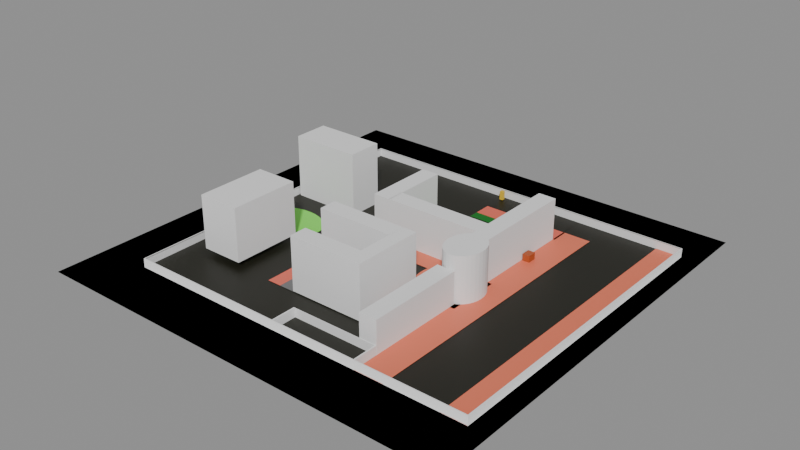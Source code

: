 # Source: YuhanMap.blend  (saved by Blender 4.1.24; exported with 4.5.12 LTS)
import bpy
from mathutils import Matrix  # noqa: F401  (used for matrix-valued properties, if any)

bpy.ops.wm.read_factory_settings(use_empty=True)
scene = bpy.context.scene
scene.name = 'Scene'

# ---- collections
col_map = bpy.data.collections.new('Map'); scene.collection.children.link(col_map)
col_road = bpy.data.collections.new('Road'); col_map.children.link(col_road)
col_road1_2_3 = bpy.data.collections.new('Road1,2,3'); col_road.children.link(col_road1_2_3)
col_building = bpy.data.collections.new('Building'); col_map.children.link(col_building)
col_wall = bpy.data.collections.new('Wall'); col_map.children.link(col_wall)

# ---- materials (node trees are filled in below, after node groups)
mat_material_012 = bpy.data.materials.new('Material.012')
mat_material_012.use_transparent_shadow = False
mat_material_013 = bpy.data.materials.new('Material.013')
mat_material_013.use_transparent_shadow = False
mat_material_001 = bpy.data.materials.new('Material.001')
mat_material_001.use_transparent_shadow = False
mat_road = bpy.data.materials.new('Road')
mat_road.use_transparent_shadow = False
mat_material_008 = bpy.data.materials.new('Material.008')
mat_material_008.use_transparent_shadow = False
mat_material_010 = bpy.data.materials.new('Material.010')
mat_material_010.use_transparent_shadow = False
mat_material_011 = bpy.data.materials.new('Material.011')
mat_material_011.use_transparent_shadow = False
mat_material_002 = bpy.data.materials.new('Material.002')
mat_material_002.use_transparent_shadow = False
mat_material_003 = bpy.data.materials.new('Material.003')
mat_material_003.use_transparent_shadow = False

# ---- material node trees
mat_material_012.use_nodes = True; mat_material_012.node_tree.nodes.clear()
_N = mat_material_012.node_tree.nodes; _L = mat_material_012.node_tree.links
n0 = _N.new('ShaderNodeBsdfPrincipled'); n0.name = 'Principled BSDF'; n0.location = (10, 300)
n0.inputs[0].default_value = (0.8002, 0.1497, 0.09703, 1.0)
n1 = _N.new('ShaderNodeOutputMaterial'); n1.name = 'Material Output'; n1.location = (300, 300)
_L.new(n0.outputs[0], n1.inputs[0])
n1.is_active_output = True
mat_material_013.use_nodes = True; mat_material_013.node_tree.nodes.clear()
_N = mat_material_013.node_tree.nodes; _L = mat_material_013.node_tree.links
n0 = _N.new('ShaderNodeBsdfPrincipled'); n0.name = 'Principled BSDF'; n0.location = (10, 300)
n0.inputs[0].default_value = (0.1697, 0.1697, 0.1697, 1.0)
n1 = _N.new('ShaderNodeOutputMaterial'); n1.name = 'Material Output'; n1.location = (300, 300)
_L.new(n0.outputs[0], n1.inputs[0])
n1.is_active_output = True
mat_material_001.use_nodes = True; mat_material_001.node_tree.nodes.clear()
_N = mat_material_001.node_tree.nodes; _L = mat_material_001.node_tree.links
n0 = _N.new('ShaderNodeBsdfPrincipled'); n0.name = 'Principled BSDF'; n0.location = (10, 300)
n0.inputs[0].default_value = (0.7991, 0.1845, 0.0999, 1.0)
n1 = _N.new('ShaderNodeOutputMaterial'); n1.name = 'Material Output'; n1.location = (300, 300)
_L.new(n0.outputs[0], n1.inputs[0])
n1.is_active_output = True
mat_road.use_nodes = True; mat_road.node_tree.nodes.clear()
_N = mat_road.node_tree.nodes; _L = mat_road.node_tree.links
n0 = _N.new('ShaderNodeBsdfPrincipled'); n0.name = 'Principled BSDF'; n0.location = (10, 300)
n0.inputs[0].default_value = (0.01227, 0.01211, 0.005967, 1.0)
n1 = _N.new('ShaderNodeOutputMaterial'); n1.name = 'Material Output'; n1.location = (300, 300)
_L.new(n0.outputs[0], n1.inputs[0])
n1.is_active_output = True
mat_material_008.use_nodes = True; mat_material_008.node_tree.nodes.clear()
_N = mat_material_008.node_tree.nodes; _L = mat_material_008.node_tree.links
n0 = _N.new('ShaderNodeBsdfPrincipled'); n0.name = 'Principled BSDF'; n0.location = (10, 300)
n0.inputs[0].default_value = (5.386e-05, 0.1697, 0.007872, 1.0)
n1 = _N.new('ShaderNodeOutputMaterial'); n1.name = 'Material Output'; n1.location = (300, 300)
_L.new(n0.outputs[0], n1.inputs[0])
n1.is_active_output = True
mat_material_010.use_nodes = True; mat_material_010.node_tree.nodes.clear()
_N = mat_material_010.node_tree.nodes; _L = mat_material_010.node_tree.links
n0 = _N.new('ShaderNodeBsdfPrincipled'); n0.name = 'Principled BSDF'; n0.location = (10, 300)
n0.inputs[0].default_value = (0.2027, 0.8001, 0.07646, 1.0)
n1 = _N.new('ShaderNodeOutputMaterial'); n1.name = 'Material Output'; n1.location = (300, 300)
_L.new(n0.outputs[0], n1.inputs[0])
n1.is_active_output = True
mat_material_011.use_nodes = True; mat_material_011.node_tree.nodes.clear()
_N = mat_material_011.node_tree.nodes; _L = mat_material_011.node_tree.links
n0 = _N.new('ShaderNodeBsdfPrincipled'); n0.name = 'Principled BSDF'; n0.location = (10, 300)
n0.inputs[0].default_value = (0.1936, 0.1936, 0.1936, 1.0)
n1 = _N.new('ShaderNodeOutputMaterial'); n1.name = 'Material Output'; n1.location = (300, 300)
_L.new(n0.outputs[0], n1.inputs[0])
n1.is_active_output = True
mat_material_002.use_nodes = True; mat_material_002.node_tree.nodes.clear()
_N = mat_material_002.node_tree.nodes; _L = mat_material_002.node_tree.links
n0 = _N.new('ShaderNodeBsdfPrincipled'); n0.name = 'Principled BSDF'; n0.location = (10, 300)
n0.inputs[0].default_value = (0.8003, 0.526, 0.0315, 1.0)
n1 = _N.new('ShaderNodeOutputMaterial'); n1.name = 'Material Output'; n1.location = (300, 300)
_L.new(n0.outputs[0], n1.inputs[0])
n1.is_active_output = True
mat_material_003.use_nodes = True; mat_material_003.node_tree.nodes.clear()
_N = mat_material_003.node_tree.nodes; _L = mat_material_003.node_tree.links
n0 = _N.new('ShaderNodeBsdfPrincipled'); n0.name = 'Principled BSDF'; n0.location = (10, 300)
n0.inputs[0].default_value = (0.4013, 0.07986, 0.0177, 1.0)
n1 = _N.new('ShaderNodeOutputMaterial'); n1.name = 'Material Output'; n1.location = (300, 300)
_L.new(n0.outputs[0], n1.inputs[0])
n1.is_active_output = True

# ---- meshes
me_cube = bpy.data.meshes.new('Cube')
me_cube.from_pydata([(1.0, 1.0, 1.0), (1.0, 1.0, -1.0), (1.0, -1.0, 1.0), (1.0, -1.0, -1.0), (-1.0, 1.0, 1.0), (-1.0, 1.0, -1.0), (-1.0, -1.0, 1.0), (-1.0, -1.0, -1.0)], [], [(0, 4, 6, 2), (3, 2, 6, 7), (7, 6, 4, 5), (5, 1, 3, 7), (1, 0, 2, 3), (5, 4, 0, 1)])
_uv = me_cube.uv_layers.new(name='UVMap')
_uv.uv.foreach_set('vector', [0.625, 0.5, 0.875, 0.5, 0.875, 0.75, 0.625, 0.75, 0.375, 0.75, 0.625, 0.75, 0.625, 1.0, 0.375, 1.0, 0.375, 0.0, 0.625, 0.0, 0.625, 0.25, 0.375, 0.25, 0.125, 0.5, 0.375, 0.5, 0.375, 0.75, 0.125, 0.75, 0.375, 0.5, 0.625, 0.5, 0.625, 0.75, 0.375, 0.75, 0.375, 0.25, 0.625, 0.25, 0.625, 0.5, 0.375, 0.5])
me_cube.materials.append(None)
me_cube.use_mirror_vertex_groups = False
me_cube.update()
me_cube_029 = bpy.data.meshes.new('Cube.029')
me_cube_029.from_pydata([(1.0, 1.0, -1.0), (1.0, -1.0, 1.0), (1.0, -1.0, -1.0), (-1.0, 1.0, -1.0), (-1.0, -1.0, 1.0), (-1.0, -1.0, -1.0)], [], [(2, 1, 4, 5), (3, 0, 2, 5)])
_uv = me_cube_029.uv_layers.new(name='UVMap')
_uv.uv.foreach_set('vector', [0.375, 0.75, 0.625, 0.75, 0.625, 1.0, 0.375, 1.0, 0.125, 0.5, 0.375, 0.5, 0.375, 0.75, 0.125, 0.75])
me_cube_029.materials.append(mat_material_012)
me_cube_029.use_mirror_vertex_groups = False
me_cube_029.update()
me_cube_030 = bpy.data.meshes.new('Cube.030')
me_cube_030.from_pydata([(1.0, 1.0, -1.0), (1.0, -1.0, 1.0), (1.0, -1.0, -1.0), (-1.0, 1.0, -1.0), (-1.0, -1.0, 1.0), (-1.0, -1.0, -1.0)], [], [(2, 1, 4, 5), (3, 0, 2, 5)])
_uv = me_cube_030.uv_layers.new(name='UVMap')
_uv.uv.foreach_set('vector', [0.375, 0.75, 0.625, 0.75, 0.625, 1.0, 0.375, 1.0, 0.125, 0.5, 0.375, 0.5, 0.375, 0.75, 0.125, 0.75])
me_cube_030.materials.append(mat_material_013)
me_cube_030.use_mirror_vertex_groups = False
me_cube_030.update()
me_cube_018 = bpy.data.meshes.new('Cube.018')
me_cube_018.from_pydata([(1.0, 1.0, -1.0), (1.0, -1.0, 1.0), (1.0, -1.0, -1.0), (-1.0, 1.0, -1.0), (-1.0, -1.0, 1.0), (-1.0, -1.0, -1.0)], [], [(2, 1, 4, 5), (3, 0, 2, 5)])
_uv = me_cube_018.uv_layers.new(name='UVMap')
_uv.uv.foreach_set('vector', [0.375, 0.75, 0.625, 0.75, 0.625, 1.0, 0.375, 1.0, 0.125, 0.5, 0.375, 0.5, 0.375, 0.75, 0.125, 0.75])
me_cube_018.materials.append(mat_material_001)
me_cube_018.use_mirror_vertex_groups = False
me_cube_018.update()
me_cube_014 = bpy.data.meshes.new('Cube.014')
me_cube_014.from_pydata([(1.0, 1.0, -1.0), (1.0, -1.0, 1.0), (1.0, -1.0, -1.0), (-1.0, 1.0, -1.0), (-1.0, -1.0, 1.0), (-1.0, -1.0, -1.0)], [], [(2, 1, 4, 5), (3, 0, 2, 5)])
_uv = me_cube_014.uv_layers.new(name='UVMap')
_uv.uv.foreach_set('vector', [0.375, 0.75, 0.625, 0.75, 0.625, 1.0, 0.375, 1.0, 0.125, 0.5, 0.375, 0.5, 0.375, 0.75, 0.125, 0.75])
me_cube_014.materials.append(mat_material_001)
me_cube_014.use_mirror_vertex_groups = False
me_cube_014.update()
me_cube_002 = bpy.data.meshes.new('Cube.002')
me_cube_002.from_pydata([(1.0, 1.0, 1.0), (1.0, 1.0, -1.0), (1.0, -1.0, 1.0), (1.0, -1.0, -1.0), (-1.0, 1.0, 1.0), (-1.0, 1.0, -1.0), (-1.0, -1.0, 1.0), (-1.0, -1.0, -1.0)], [], [(0, 4, 6, 2), (3, 2, 6, 7), (7, 6, 4, 5), (5, 1, 3, 7), (1, 0, 2, 3), (5, 4, 0, 1)])
_uv = me_cube_002.uv_layers.new(name='UVMap')
_uv.uv.foreach_set('vector', [0.625, 0.5, 0.875, 0.5, 0.875, 0.75, 0.625, 0.75, 0.375, 0.75, 0.625, 0.75, 0.625, 1.0, 0.375, 1.0, 0.375, 0.0, 0.625, 0.0, 0.625, 0.25, 0.375, 0.25, 0.125, 0.5, 0.375, 0.5, 0.375, 0.75, 0.125, 0.75, 0.375, 0.5, 0.625, 0.5, 0.625, 0.75, 0.375, 0.75, 0.375, 0.25, 0.625, 0.25, 0.625, 0.5, 0.375, 0.5])
me_cube_002.materials.append(mat_road)
me_cube_002.use_mirror_vertex_groups = False
me_cube_002.update()
me_cube_027 = bpy.data.meshes.new('Cube.027')
me_cube_027.from_pydata([(1.0, 1.0, -1.0), (1.0, -1.0, 1.0), (1.0, -1.0, -1.0), (-1.0, 1.0, -1.0), (-1.0, -1.0, 1.0), (-1.0, -1.0, -1.0)], [], [(2, 1, 4, 5), (3, 0, 2, 5)])
_uv = me_cube_027.uv_layers.new(name='UVMap')
_uv.uv.foreach_set('vector', [0.375, 0.75, 0.625, 0.75, 0.625, 1.0, 0.375, 1.0, 0.125, 0.5, 0.375, 0.5, 0.375, 0.75, 0.125, 0.75])
me_cube_027.materials.append(mat_material_008)
me_cube_027.use_mirror_vertex_groups = False
me_cube_027.update()
me_cube_022 = bpy.data.meshes.new('Cube.022')
me_cube_022.from_pydata([(1.0, 1.0, -1.0), (1.0, -1.0, 1.0), (1.0, -1.0, -1.0), (-1.0, 1.0, -1.0), (-1.0, -1.0, 1.0), (-1.0, -1.0, -1.0)], [], [(2, 1, 4, 5), (3, 0, 2, 5)])
_uv = me_cube_022.uv_layers.new(name='UVMap')
_uv.uv.foreach_set('vector', [0.375, 0.75, 0.625, 0.75, 0.625, 1.0, 0.375, 1.0, 0.125, 0.5, 0.375, 0.5, 0.375, 0.75, 0.125, 0.75])
me_cube_022.materials.append(mat_material_008)
me_cube_022.use_mirror_vertex_groups = False
me_cube_022.update()
me_cube_031 = bpy.data.meshes.new('Cube.031')
me_cube_031.from_pydata([(1.0, 1.0, -1.0), (1.0, -1.0, 1.0), (1.0, -1.0, -1.0), (-1.0, 1.0, -1.0), (-1.0, -1.0, 1.0), (-1.0, -1.0, -1.0)], [], [(2, 1, 4, 5), (3, 0, 2, 5)])
_uv = me_cube_031.uv_layers.new(name='UVMap')
_uv.uv.foreach_set('vector', [0.375, 0.75, 0.625, 0.75, 0.625, 1.0, 0.375, 1.0, 0.125, 0.5, 0.375, 0.5, 0.375, 0.75, 0.125, 0.75])
me_cube_031.materials.append(mat_material_012)
me_cube_031.use_mirror_vertex_groups = False
me_cube_031.update()
me_cube_032 = bpy.data.meshes.new('Cube.032')
me_cube_032.from_pydata([(1.0, 1.0, -1.0), (1.0, -1.0, 1.0), (1.0, -1.0, -1.0), (-1.0, 1.0, -1.0), (-1.0, -1.0, 1.0), (-1.0, -1.0, -1.0)], [], [(2, 1, 4, 5), (3, 0, 2, 5)])
_uv = me_cube_032.uv_layers.new(name='UVMap')
_uv.uv.foreach_set('vector', [0.375, 0.75, 0.625, 0.75, 0.625, 1.0, 0.375, 1.0, 0.125, 0.5, 0.375, 0.5, 0.375, 0.75, 0.125, 0.75])
me_cube_032.materials.append(mat_material_008)
me_cube_032.use_mirror_vertex_groups = False
me_cube_032.update()
me_cube_033 = bpy.data.meshes.new('Cube.033')
me_cube_033.from_pydata([(1.0, 1.0, -1.0), (1.0, -1.0, 1.0), (1.0, -1.0, -1.0), (-1.0, 1.0, -1.0), (-1.0, -1.0, 1.0), (-1.0, -1.0, -1.0)], [], [(2, 1, 4, 5), (3, 0, 2, 5)])
_uv = me_cube_033.uv_layers.new(name='UVMap')
_uv.uv.foreach_set('vector', [0.375, 0.75, 0.625, 0.75, 0.625, 1.0, 0.375, 1.0, 0.125, 0.5, 0.375, 0.5, 0.375, 0.75, 0.125, 0.75])
me_cube_033.materials.append(mat_material_001)
me_cube_033.use_mirror_vertex_groups = False
me_cube_033.update()
me_cube_034 = bpy.data.meshes.new('Cube.034')
me_cube_034.from_pydata([(1.0, 1.0, 1.0), (1.0, 1.0, -1.0), (1.0, -1.0, 1.0), (1.0, -1.0, -1.0), (-1.0, 1.0, 1.0), (-1.0, 1.0, -1.0), (-1.0, -1.0, 1.0), (-1.0, -1.0, -1.0)], [], [(0, 4, 6, 2), (3, 2, 6, 7), (7, 6, 4, 5), (5, 1, 3, 7), (1, 0, 2, 3), (5, 4, 0, 1)])
_uv = me_cube_034.uv_layers.new(name='UVMap')
_uv.uv.foreach_set('vector', [0.625, 0.5, 0.875, 0.5, 0.875, 0.75, 0.625, 0.75, 0.375, 0.75, 0.625, 0.75, 0.625, 1.0, 0.375, 1.0, 0.375, 0.0, 0.625, 0.0, 0.625, 0.25, 0.375, 0.25, 0.125, 0.5, 0.375, 0.5, 0.375, 0.75, 0.125, 0.75, 0.375, 0.5, 0.625, 0.5, 0.625, 0.75, 0.375, 0.75, 0.375, 0.25, 0.625, 0.25, 0.625, 0.5, 0.375, 0.5])
me_cube_034.materials.append(mat_road)
me_cube_034.use_mirror_vertex_groups = False
me_cube_034.update()
me_cylinder_003 = bpy.data.meshes.new('Cylinder.003')
me_cylinder_003.from_pydata([(0.0, 1.0, -1.0), (0.0, 1.0, 1.0), (0.1951, 0.9808, -1.0), (0.1951, 0.9808, 1.0), (0.3827, 0.9239, -1.0), (0.3827, 0.9239, 1.0), (0.5556, 0.8315, -1.0), (0.5556, 0.8315, 1.0), (0.7071, 0.7071, -1.0), (0.7071, 0.7071, 1.0), (0.8315, 0.5556, -1.0), (0.8315, 0.5556, 1.0), (0.9239, 0.3827, -1.0), (0.9239, 0.3827, 1.0), (0.9808, 0.1951, -1.0), (0.9808, 0.1951, 1.0), (1.0, 0.0, -1.0), (1.0, 0.0, 1.0), (0.9808, -0.1951, -1.0), (0.9808, -0.1951, 1.0), (0.9239, -0.3827, -1.0), (0.9239, -0.3827, 1.0), (0.8315, -0.5556, -1.0), (0.8315, -0.5556, 1.0), (0.7071, -0.7071, -1.0), (0.7071, -0.7071, 1.0), (0.5556, -0.8315, -1.0), (0.5556, -0.8315, 1.0), (0.3827, -0.9239, -1.0), (0.3827, -0.9239, 1.0), (0.1951, -0.9808, -1.0), (0.1951, -0.9808, 1.0), (0.0, -1.0, -1.0), (0.0, -1.0, 1.0), (-0.1951, -0.9808, -1.0), (-0.1951, -0.9808, 1.0), (-0.3827, -0.9239, -1.0), (-0.3827, -0.9239, 1.0), (-0.5556, -0.8315, -1.0), (-0.5556, -0.8315, 1.0), (-0.7071, -0.7071, -1.0), (-0.7071, -0.7071, 1.0), (-0.8315, -0.5556, -1.0), (-0.8315, -0.5556, 1.0), (-0.9239, -0.3827, -1.0), (-0.9239, -0.3827, 1.0), (-0.9808, -0.1951, -1.0), (-0.9808, -0.1951, 1.0), (-1.0, 0.0, -1.0), (-1.0, 0.0, 1.0), (-0.9808, 0.1951, -1.0), (-0.9808, 0.1951, 1.0), (-0.9239, 0.3827, -1.0), (-0.9239, 0.3827, 1.0), (-0.8315, 0.5556, -1.0), (-0.8315, 0.5556, 1.0), (-0.7071, 0.7071, -1.0), (-0.7071, 0.7071, 1.0), (-0.5556, 0.8315, -1.0), (-0.5556, 0.8315, 1.0), (-0.3827, 0.9239, -1.0), (-0.3827, 0.9239, 1.0), (-0.1951, 0.9808, -1.0), (-0.1951, 0.9808, 1.0)], [], [(0, 1, 3, 2), (2, 3, 5, 4), (4, 5, 7, 6), (6, 7, 9, 8), (8, 9, 11, 10), (10, 11, 13, 12), (12, 13, 15, 14), (14, 15, 17, 16), (16, 17, 19, 18), (18, 19, 21, 20), (20, 21, 23, 22), (22, 23, 25, 24), (24, 25, 27, 26), (26, 27, 29, 28), (28, 29, 31, 30), (30, 31, 33, 32), (32, 33, 35, 34), (34, 35, 37, 36), (36, 37, 39, 38), (38, 39, 41, 40), (40, 41, 43, 42), (42, 43, 45, 44), (44, 45, 47, 46), (46, 47, 49, 48), (48, 49, 51, 50), (50, 51, 53, 52), (52, 53, 55, 54), (54, 55, 57, 56), (56, 57, 59, 58), (58, 59, 61, 60), (3, 1, 63, 61, 59, 57, 55, 53, 51, 49, 47, 45, 43, 41, 39, 37, 35, 33, 31, 29, 27, 25, 23, 21, 19, 17, 15, 13, 11, 9, 7, 5), (60, 61, 63, 62), (62, 63, 1, 0), (0, 2, 4, 6, 8, 10, 12, 14, 16, 18, 20, 22, 24, 26, 28, 30, 32, 34, 36, 38, 40, 42, 44, 46, 48, 50, 52, 54, 56, 58, 60, 62)])
_uv = me_cylinder_003.uv_layers.new(name='UVMap')
_uv.uv.foreach_set('vector', [1.0, 0.5, 1.0, 1.0, 0.9688, 1.0, 0.9688, 0.5, 0.9688, 0.5, 0.9688, 1.0, 0.9375, 1.0, 0.9375, 0.5, 0.9375, 0.5, 0.9375, 1.0, 0.9062, 1.0, 0.9062, 0.5, 0.9062, 0.5, 0.9062, 1.0, 0.875, 1.0, 0.875, 0.5, 0.875, 0.5, 0.875, 1.0, 0.8438, 1.0, 0.8438, 0.5, 0.8438, 0.5, 0.8438, 1.0, 0.8125, 1.0, 0.8125, 0.5, 0.8125, 0.5, 0.8125, 1.0, 0.7812, 1.0, 0.7812, 0.5, 0.7812, 0.5, 0.7812, 1.0, 0.75, 1.0, 0.75, 0.5, 0.75, 0.5, 0.75, 1.0, 0.7188, 1.0, 0.7188, 0.5, 0.7188, 0.5, 0.7188, 1.0, 0.6875, 1.0, 0.6875, 0.5, 0.6875, 0.5, 0.6875, 1.0, 0.6562, 1.0, 0.6562, 0.5, 0.6562, 0.5, 0.6562, 1.0, 0.625, 1.0, 0.625, 0.5, 0.625, 0.5, 0.625, 1.0, 0.5938, 1.0, 0.5938, 0.5, 0.5938, 0.5, 0.5938, 1.0, 0.5625, 1.0, 0.5625, 0.5, 0.5625, 0.5, 0.5625, 1.0, 0.5312, 1.0, 0.5312, 0.5, 0.5312, 0.5, 0.5312, 1.0, 0.5, 1.0, 0.5, 0.5, 0.5, 0.5, 0.5, 1.0, 0.4688, 1.0, 0.4688, 0.5, 0.4688, 0.5, 0.4688, 1.0, 0.4375, 1.0, 0.4375, 0.5, 0.4375, 0.5, 0.4375, 1.0, 0.4062, 1.0, 0.4062, 0.5, 0.4062, 0.5, 0.4062, 1.0, 0.375, 1.0, 0.375, 0.5, 0.375, 0.5, 0.375, 1.0, 0.3438, 1.0, 0.3438, 0.5, 0.3438, 0.5, 0.3438, 1.0, 0.3125, 1.0, 0.3125, 0.5, 0.3125, 0.5, 0.3125, 1.0, 0.2812, 1.0, 0.2812, 0.5, 0.2812, 0.5, 0.2812, 1.0, 0.25, 1.0, 0.25, 0.5, 0.25, 0.5, 0.25, 1.0, 0.2188, 1.0, 0.2188, 0.5, 0.2188, 0.5, 0.2188, 1.0, 0.1875, 1.0, 0.1875, 0.5, 0.1875, 0.5, 0.1875, 1.0, 0.1562, 1.0, 0.1562, 0.5, 0.1562, 0.5, 0.1562, 1.0, 0.125, 1.0, 0.125, 0.5, 0.125, 0.5, 0.125, 1.0, 0.09375, 1.0, 0.09375, 0.5, 0.09375, 0.5, 0.09375, 1.0, 0.0625, 1.0, 0.0625, 0.5, 0.2968, 0.4854, 0.25, 0.49, 0.2032, 0.4854, 0.1582, 0.4717, 0.1167, 0.4496, 0.08029, 0.4197, 0.05045, 0.3833, 0.02827, 0.3418, 0.01461, 0.2968, 0.01, 0.25, 0.01461, 0.2032, 0.02827, 0.1582, 0.05045, 0.1167, 0.08029, 0.08029, 0.1167, 0.05045, 0.1582, 0.02827, 0.2032, 0.01461, 0.25, 0.01, 0.2968, 0.01461, 0.3418, 0.02827, 0.3833, 0.05045, 0.4197, 0.08029, 0.4496, 0.1167, 0.4717, 0.1582, 0.4854, 0.2032, 0.49, 0.25, 0.4854, 0.2968, 0.4717, 0.3418, 0.4496, 0.3833, 0.4197, 0.4197, 0.3833, 0.4496, 0.3418, 0.4717, 0.0625, 0.5, 0.0625, 1.0, 0.03125, 1.0, 0.03125, 0.5, 0.03125, 0.5, 0.03125, 1.0, 0.0, 1.0, 0.0, 0.5, 0.75, 0.49, 0.7968, 0.4854, 0.8418, 0.4717, 0.8833, 0.4496, 0.9197, 0.4197, 0.9496, 0.3833, 0.9717, 0.3418, 0.9854, 0.2968, 0.99, 0.25, 0.9854, 0.2032, 0.9717, 0.1582, 0.9496, 0.1167, 0.9197, 0.08029, 0.8833, 0.05045, 0.8418, 0.02827, 0.7968, 0.01461, 0.75, 0.01, 0.7032, 0.01461, 0.6582, 0.02827, 0.6167, 0.05045, 0.5803, 0.08029, 0.5504, 0.1167, 0.5283, 0.1582, 0.5146, 0.2032, 0.51, 0.25, 0.5146, 0.2968, 0.5283, 0.3418, 0.5504, 0.3833, 0.5803, 0.4197, 0.6167, 0.4496, 0.6582, 0.4717, 0.7032, 0.4854])
me_cylinder_003.materials.append(mat_material_001)
me_cylinder_003.update()
me_cube_023 = bpy.data.meshes.new('Cube.023')
me_cube_023.from_pydata([(1.0, 1.0, -1.0), (1.0, -1.0, 1.0), (1.0, -1.0, -1.0), (-1.0, 1.0, -1.0), (-1.0, -1.0, 1.0), (-1.0, -1.0, -1.0)], [], [(2, 1, 4, 5), (3, 0, 2, 5)])
_uv = me_cube_023.uv_layers.new(name='UVMap')
_uv.uv.foreach_set('vector', [0.375, 0.75, 0.625, 0.75, 0.625, 1.0, 0.375, 1.0, 0.125, 0.5, 0.375, 0.5, 0.375, 0.75, 0.125, 0.75])
me_cube_023.materials.append(mat_material_001)
me_cube_023.use_mirror_vertex_groups = False
me_cube_023.update()
me_cube_024 = bpy.data.meshes.new('Cube.024')
me_cube_024.from_pydata([(1.0, 1.0, -1.0), (1.0, -1.0, 1.0), (1.0, -1.0, -1.0), (-1.0, 1.0, -1.0), (-1.0, -1.0, 1.0), (-1.0, -1.0, -1.0)], [], [(2, 1, 4, 5), (3, 0, 2, 5)])
_uv = me_cube_024.uv_layers.new(name='UVMap')
_uv.uv.foreach_set('vector', [0.375, 0.75, 0.625, 0.75, 0.625, 1.0, 0.375, 1.0, 0.125, 0.5, 0.375, 0.5, 0.375, 0.75, 0.125, 0.75])
me_cube_024.materials.append(mat_material_001)
me_cube_024.use_mirror_vertex_groups = False
me_cube_024.update()
me_cube_006 = bpy.data.meshes.new('Cube.006')
me_cube_006.from_pydata([(-1.0, -1.0, -1.0), (-1.0, -1.0, 1.0), (-1.0, 1.0, -1.0), (-1.0, 1.0, 1.0), (1.0, -1.0, -1.0), (1.0, -1.0, 1.0), (1.0, 1.0, -1.0), (1.0, 1.0, 1.0)], [], [(0, 1, 3, 2), (2, 3, 7, 6), (6, 7, 5, 4), (4, 5, 1, 0), (2, 6, 4, 0), (7, 3, 1, 5)])
_uv = me_cube_006.uv_layers.new(name='UVMap')
_uv.uv.foreach_set('vector', [0.375, 0.0, 0.625, 0.0, 0.625, 0.25, 0.375, 0.25, 0.375, 0.25, 0.625, 0.25, 0.625, 0.5, 0.375, 0.5, 0.375, 0.5, 0.625, 0.5, 0.625, 0.75, 0.375, 0.75, 0.375, 0.75, 0.625, 0.75, 0.625, 1.0, 0.375, 1.0, 0.125, 0.5, 0.375, 0.5, 0.375, 0.75, 0.125, 0.75, 0.625, 0.5, 0.875, 0.5, 0.875, 0.75, 0.625, 0.75])
me_cube_006.update()
me_cube_004 = bpy.data.meshes.new('Cube.004')
me_cube_004.from_pydata([(-1.0, -1.0, -1.0), (-1.0, -1.0, 1.0), (-1.0, 1.0, -1.0), (-1.0, 1.0, 1.0), (1.0, -1.0, -1.0), (1.0, -1.0, 1.0), (1.0, 1.0, -1.0), (1.0, 1.0, 1.0)], [], [(0, 1, 3, 2), (2, 3, 7, 6), (6, 7, 5, 4), (4, 5, 1, 0), (2, 6, 4, 0), (7, 3, 1, 5)])
_uv = me_cube_004.uv_layers.new(name='UVMap')
_uv.uv.foreach_set('vector', [0.375, 0.0, 0.625, 0.0, 0.625, 0.25, 0.375, 0.25, 0.375, 0.25, 0.625, 0.25, 0.625, 0.5, 0.375, 0.5, 0.375, 0.5, 0.625, 0.5, 0.625, 0.75, 0.375, 0.75, 0.375, 0.75, 0.625, 0.75, 0.625, 1.0, 0.375, 1.0, 0.125, 0.5, 0.375, 0.5, 0.375, 0.75, 0.125, 0.75, 0.625, 0.5, 0.875, 0.5, 0.875, 0.75, 0.625, 0.75])
me_cube_004.materials.append(None)
me_cube_004.update()
me_cylinder_004 = bpy.data.meshes.new('Cylinder.004')
me_cylinder_004.from_pydata([(0.0, 1.0, -1.0), (0.0, 1.0, 1.0), (0.1951, 0.9808, -1.0), (0.1951, 0.9808, 1.0), (0.3827, 0.9239, -1.0), (0.3827, 0.9239, 1.0), (0.5556, 0.8315, -1.0), (0.5556, 0.8315, 1.0), (0.7071, 0.7071, -1.0), (0.7071, 0.7071, 1.0), (0.8315, 0.5556, -1.0), (0.8315, 0.5556, 1.0), (0.9239, 0.3827, -1.0), (0.9239, 0.3827, 1.0), (0.9808, 0.1951, -1.0), (0.9808, 0.1951, 1.0), (1.0, 0.0, -1.0), (1.0, 0.0, 1.0), (0.9808, -0.1951, -1.0), (0.9808, -0.1951, 1.0), (0.9239, -0.3827, -1.0), (0.9239, -0.3827, 1.0), (0.8315, -0.5556, -1.0), (0.8315, -0.5556, 1.0), (0.7071, -0.7071, -1.0), (0.7071, -0.7071, 1.0), (0.5556, -0.8315, -1.0), (0.5556, -0.8315, 1.0), (0.3827, -0.9239, -1.0), (0.3827, -0.9239, 1.0), (0.1951, -0.9808, -1.0), (0.1951, -0.9808, 1.0), (0.0, -1.0, -1.0), (0.0, -1.0, 1.0), (-0.1951, -0.9808, -1.0), (-0.1951, -0.9808, 1.0), (-0.3827, -0.9239, -1.0), (-0.3827, -0.9239, 1.0), (-0.5556, -0.8315, -1.0), (-0.5556, -0.8315, 1.0), (-0.7071, -0.7071, -1.0), (-0.7071, -0.7071, 1.0), (-0.8315, -0.5556, -1.0), (-0.8315, -0.5556, 1.0), (-0.9239, -0.3827, -1.0), (-0.9239, -0.3827, 1.0), (-0.9808, -0.1951, -1.0), (-0.9808, -0.1951, 1.0), (-1.0, 0.0, -1.0), (-1.0, 0.0, 1.0), (-0.9808, 0.1951, -1.0), (-0.9808, 0.1951, 1.0), (-0.9239, 0.3827, -1.0), (-0.9239, 0.3827, 1.0), (-0.8315, 0.5556, -1.0), (-0.8315, 0.5556, 1.0), (-0.7071, 0.7071, -1.0), (-0.7071, 0.7071, 1.0), (-0.5556, 0.8315, -1.0), (-0.5556, 0.8315, 1.0), (-0.3827, 0.9239, -1.0), (-0.3827, 0.9239, 1.0), (-0.1951, 0.9808, -1.0), (-0.1951, 0.9808, 1.0)], [], [(0, 1, 3, 2), (2, 3, 5, 4), (4, 5, 7, 6), (6, 7, 9, 8), (8, 9, 11, 10), (10, 11, 13, 12), (12, 13, 15, 14), (14, 15, 17, 16), (16, 17, 19, 18), (18, 19, 21, 20), (20, 21, 23, 22), (22, 23, 25, 24), (24, 25, 27, 26), (26, 27, 29, 28), (28, 29, 31, 30), (30, 31, 33, 32), (32, 33, 35, 34), (34, 35, 37, 36), (36, 37, 39, 38), (38, 39, 41, 40), (40, 41, 43, 42), (42, 43, 45, 44), (44, 45, 47, 46), (46, 47, 49, 48), (48, 49, 51, 50), (50, 51, 53, 52), (52, 53, 55, 54), (54, 55, 57, 56), (56, 57, 59, 58), (58, 59, 61, 60), (3, 1, 63, 61, 59, 57, 55, 53, 51, 49, 47, 45, 43, 41, 39, 37, 35, 33, 31, 29, 27, 25, 23, 21, 19, 17, 15, 13, 11, 9, 7, 5), (60, 61, 63, 62), (62, 63, 1, 0), (0, 2, 4, 6, 8, 10, 12, 14, 16, 18, 20, 22, 24, 26, 28, 30, 32, 34, 36, 38, 40, 42, 44, 46, 48, 50, 52, 54, 56, 58, 60, 62)])
_uv = me_cylinder_004.uv_layers.new(name='UVMap')
_uv.uv.foreach_set('vector', [1.0, 0.5, 1.0, 1.0, 0.9688, 1.0, 0.9688, 0.5, 0.9688, 0.5, 0.9688, 1.0, 0.9375, 1.0, 0.9375, 0.5, 0.9375, 0.5, 0.9375, 1.0, 0.9062, 1.0, 0.9062, 0.5, 0.9062, 0.5, 0.9062, 1.0, 0.875, 1.0, 0.875, 0.5, 0.875, 0.5, 0.875, 1.0, 0.8438, 1.0, 0.8438, 0.5, 0.8438, 0.5, 0.8438, 1.0, 0.8125, 1.0, 0.8125, 0.5, 0.8125, 0.5, 0.8125, 1.0, 0.7812, 1.0, 0.7812, 0.5, 0.7812, 0.5, 0.7812, 1.0, 0.75, 1.0, 0.75, 0.5, 0.75, 0.5, 0.75, 1.0, 0.7188, 1.0, 0.7188, 0.5, 0.7188, 0.5, 0.7188, 1.0, 0.6875, 1.0, 0.6875, 0.5, 0.6875, 0.5, 0.6875, 1.0, 0.6562, 1.0, 0.6562, 0.5, 0.6562, 0.5, 0.6562, 1.0, 0.625, 1.0, 0.625, 0.5, 0.625, 0.5, 0.625, 1.0, 0.5938, 1.0, 0.5938, 0.5, 0.5938, 0.5, 0.5938, 1.0, 0.5625, 1.0, 0.5625, 0.5, 0.5625, 0.5, 0.5625, 1.0, 0.5312, 1.0, 0.5312, 0.5, 0.5312, 0.5, 0.5312, 1.0, 0.5, 1.0, 0.5, 0.5, 0.5, 0.5, 0.5, 1.0, 0.4688, 1.0, 0.4688, 0.5, 0.4688, 0.5, 0.4688, 1.0, 0.4375, 1.0, 0.4375, 0.5, 0.4375, 0.5, 0.4375, 1.0, 0.4062, 1.0, 0.4062, 0.5, 0.4062, 0.5, 0.4062, 1.0, 0.375, 1.0, 0.375, 0.5, 0.375, 0.5, 0.375, 1.0, 0.3438, 1.0, 0.3438, 0.5, 0.3438, 0.5, 0.3438, 1.0, 0.3125, 1.0, 0.3125, 0.5, 0.3125, 0.5, 0.3125, 1.0, 0.2812, 1.0, 0.2812, 0.5, 0.2812, 0.5, 0.2812, 1.0, 0.25, 1.0, 0.25, 0.5, 0.25, 0.5, 0.25, 1.0, 0.2188, 1.0, 0.2188, 0.5, 0.2188, 0.5, 0.2188, 1.0, 0.1875, 1.0, 0.1875, 0.5, 0.1875, 0.5, 0.1875, 1.0, 0.1562, 1.0, 0.1562, 0.5, 0.1562, 0.5, 0.1562, 1.0, 0.125, 1.0, 0.125, 0.5, 0.125, 0.5, 0.125, 1.0, 0.09375, 1.0, 0.09375, 0.5, 0.09375, 0.5, 0.09375, 1.0, 0.0625, 1.0, 0.0625, 0.5, 0.2968, 0.4854, 0.25, 0.49, 0.2032, 0.4854, 0.1582, 0.4717, 0.1167, 0.4496, 0.08029, 0.4197, 0.05045, 0.3833, 0.02827, 0.3418, 0.01461, 0.2968, 0.01, 0.25, 0.01461, 0.2032, 0.02827, 0.1582, 0.05045, 0.1167, 0.08029, 0.08029, 0.1167, 0.05045, 0.1582, 0.02827, 0.2032, 0.01461, 0.25, 0.01, 0.2968, 0.01461, 0.3418, 0.02827, 0.3833, 0.05045, 0.4197, 0.08029, 0.4496, 0.1167, 0.4717, 0.1582, 0.4854, 0.2032, 0.49, 0.25, 0.4854, 0.2968, 0.4717, 0.3418, 0.4496, 0.3833, 0.4197, 0.4197, 0.3833, 0.4496, 0.3418, 0.4717, 0.0625, 0.5, 0.0625, 1.0, 0.03125, 1.0, 0.03125, 0.5, 0.03125, 0.5, 0.03125, 1.0, 0.0, 1.0, 0.0, 0.5, 0.75, 0.49, 0.7968, 0.4854, 0.8418, 0.4717, 0.8833, 0.4496, 0.9197, 0.4197, 0.9496, 0.3833, 0.9717, 0.3418, 0.9854, 0.2968, 0.99, 0.25, 0.9854, 0.2032, 0.9717, 0.1582, 0.9496, 0.1167, 0.9197, 0.08029, 0.8833, 0.05045, 0.8418, 0.02827, 0.7968, 0.01461, 0.75, 0.01, 0.7032, 0.01461, 0.6582, 0.02827, 0.6167, 0.05045, 0.5803, 0.08029, 0.5504, 0.1167, 0.5283, 0.1582, 0.5146, 0.2032, 0.51, 0.25, 0.5146, 0.2968, 0.5283, 0.3418, 0.5504, 0.3833, 0.5803, 0.4197, 0.6167, 0.4496, 0.6582, 0.4717, 0.7032, 0.4854])
me_cylinder_004.materials.append(mat_material_010)
me_cylinder_004.update()
me_cube_007 = bpy.data.meshes.new('Cube.007')
me_cube_007.from_pydata([(-1.0, -1.0, -1.0), (-1.0, -1.0, 1.0), (-1.0, 1.0, -1.0), (-1.0, 1.0, 1.0), (1.0, -1.0, -1.0), (1.0, -1.0, 1.0), (1.0, 1.0, -1.0), (1.0, 1.0, 1.0)], [], [(0, 1, 3, 2), (2, 3, 7, 6), (6, 7, 5, 4), (4, 5, 1, 0), (2, 6, 4, 0), (7, 3, 1, 5)])
_uv = me_cube_007.uv_layers.new(name='UVMap')
_uv.uv.foreach_set('vector', [0.375, 0.0, 0.625, 0.0, 0.625, 0.25, 0.375, 0.25, 0.375, 0.25, 0.625, 0.25, 0.625, 0.5, 0.375, 0.5, 0.375, 0.5, 0.625, 0.5, 0.625, 0.75, 0.375, 0.75, 0.375, 0.75, 0.625, 0.75, 0.625, 1.0, 0.375, 1.0, 0.125, 0.5, 0.375, 0.5, 0.375, 0.75, 0.125, 0.75, 0.625, 0.5, 0.875, 0.5, 0.875, 0.75, 0.625, 0.75])
me_cube_007.update()
me_cube_005 = bpy.data.meshes.new('Cube.005')
me_cube_005.from_pydata([(-1.0, -1.0, -1.0), (-1.0, -1.0, 1.0), (-1.0, 1.0, -1.0), (-1.0, 1.0, 1.0), (1.0, -1.0, -1.0), (1.0, -1.0, 1.0), (1.0, 1.0, -1.0), (1.0, 1.0, 1.0)], [], [(0, 1, 3, 2), (2, 3, 7, 6), (6, 7, 5, 4), (4, 5, 1, 0), (2, 6, 4, 0), (7, 3, 1, 5)])
_uv = me_cube_005.uv_layers.new(name='UVMap')
_uv.uv.foreach_set('vector', [0.375, 0.0, 0.625, 0.0, 0.625, 0.25, 0.375, 0.25, 0.375, 0.25, 0.625, 0.25, 0.625, 0.5, 0.375, 0.5, 0.375, 0.5, 0.625, 0.5, 0.625, 0.75, 0.375, 0.75, 0.375, 0.75, 0.625, 0.75, 0.625, 1.0, 0.375, 1.0, 0.125, 0.5, 0.375, 0.5, 0.375, 0.75, 0.125, 0.75, 0.625, 0.5, 0.875, 0.5, 0.875, 0.75, 0.625, 0.75])
me_cube_005.update()
me_cube_008 = bpy.data.meshes.new('Cube.008')
me_cube_008.from_pydata([(-1.0, -1.0, -1.0), (-1.0, -1.0, 1.0), (-1.0, 1.0, -1.0), (-1.0, 1.0, 1.0), (1.0, -1.0, -1.0), (1.0, -1.0, 1.0), (1.0, 1.0, -1.0), (1.0, 1.0, 1.0)], [], [(0, 1, 3, 2), (2, 3, 7, 6), (6, 7, 5, 4), (4, 5, 1, 0), (2, 6, 4, 0), (7, 3, 1, 5)])
_uv = me_cube_008.uv_layers.new(name='UVMap')
_uv.uv.foreach_set('vector', [0.375, 0.0, 0.625, 0.0, 0.625, 0.25, 0.375, 0.25, 0.375, 0.25, 0.625, 0.25, 0.625, 0.5, 0.375, 0.5, 0.375, 0.5, 0.625, 0.5, 0.625, 0.75, 0.375, 0.75, 0.375, 0.75, 0.625, 0.75, 0.625, 1.0, 0.375, 1.0, 0.125, 0.5, 0.375, 0.5, 0.375, 0.75, 0.125, 0.75, 0.625, 0.5, 0.875, 0.5, 0.875, 0.75, 0.625, 0.75])
me_cube_008.update()
me_cube_010 = bpy.data.meshes.new('Cube.010')
me_cube_010.from_pydata([(-1.0, -1.0, -1.0), (-1.0, -1.0, 1.0), (-1.0, 1.0, -1.0), (-1.0, 1.0, 1.0), (1.0, -1.0, -1.0), (1.0, -1.0, 1.0), (1.0, 1.0, -1.0), (1.0, 1.0, 1.0)], [], [(0, 1, 3, 2), (2, 3, 7, 6), (6, 7, 5, 4), (4, 5, 1, 0), (2, 6, 4, 0), (7, 3, 1, 5)])
_uv = me_cube_010.uv_layers.new(name='UVMap')
_uv.uv.foreach_set('vector', [0.375, 0.0, 0.625, 0.0, 0.625, 0.25, 0.375, 0.25, 0.375, 0.25, 0.625, 0.25, 0.625, 0.5, 0.375, 0.5, 0.375, 0.5, 0.625, 0.5, 0.625, 0.75, 0.375, 0.75, 0.375, 0.75, 0.625, 0.75, 0.625, 1.0, 0.375, 1.0, 0.125, 0.5, 0.375, 0.5, 0.375, 0.75, 0.125, 0.75, 0.625, 0.5, 0.875, 0.5, 0.875, 0.75, 0.625, 0.75])
me_cube_010.update()
me_cube_009 = bpy.data.meshes.new('Cube.009')
me_cube_009.from_pydata([(-1.0, -1.0, -1.0), (-1.0, -1.0, 1.0), (-1.0, 1.0, -1.0), (-1.0, 1.0, 1.0), (1.0, -1.0, -1.0), (1.0, -1.0, 1.0), (1.0, 1.0, -1.0), (1.0, 1.0, 1.0)], [], [(0, 1, 3, 2), (2, 3, 7, 6), (6, 7, 5, 4), (4, 5, 1, 0), (2, 6, 4, 0), (7, 3, 1, 5)])
_uv = me_cube_009.uv_layers.new(name='UVMap')
_uv.uv.foreach_set('vector', [0.375, 0.0, 0.625, 0.0, 0.625, 0.25, 0.375, 0.25, 0.375, 0.25, 0.625, 0.25, 0.625, 0.5, 0.375, 0.5, 0.375, 0.5, 0.625, 0.5, 0.625, 0.75, 0.375, 0.75, 0.375, 0.75, 0.625, 0.75, 0.625, 1.0, 0.375, 1.0, 0.125, 0.5, 0.375, 0.5, 0.375, 0.75, 0.125, 0.75, 0.625, 0.5, 0.875, 0.5, 0.875, 0.75, 0.625, 0.75])
me_cube_009.update()
me_cube_011 = bpy.data.meshes.new('Cube.011')
me_cube_011.from_pydata([(-1.0, -1.0, -1.0), (-1.0, -1.0, 1.0), (-1.0, 1.0, -1.0), (-1.0, 1.0, 1.0), (1.0, -1.0, -1.0), (1.0, -1.0, 1.0), (1.0, 1.0, -1.0), (1.0, 1.0, 1.0)], [], [(0, 1, 3, 2), (2, 3, 7, 6), (6, 7, 5, 4), (4, 5, 1, 0), (2, 6, 4, 0), (7, 3, 1, 5)])
_uv = me_cube_011.uv_layers.new(name='UVMap')
_uv.uv.foreach_set('vector', [0.375, 0.0, 0.625, 0.0, 0.625, 0.25, 0.375, 0.25, 0.375, 0.25, 0.625, 0.25, 0.625, 0.5, 0.375, 0.5, 0.375, 0.5, 0.625, 0.5, 0.625, 0.75, 0.375, 0.75, 0.375, 0.75, 0.625, 0.75, 0.625, 1.0, 0.375, 1.0, 0.125, 0.5, 0.375, 0.5, 0.375, 0.75, 0.125, 0.75, 0.625, 0.5, 0.875, 0.5, 0.875, 0.75, 0.625, 0.75])
me_cube_011.update()
me_cylinder_001 = bpy.data.meshes.new('Cylinder.001')
me_cylinder_001.from_pydata([(0.0, 1.0, -1.0), (0.0, 1.0, 1.0), (0.1951, 0.9808, -1.0), (0.1951, 0.9808, 1.0), (0.3827, 0.9239, -1.0), (0.3827, 0.9239, 1.0), (0.5556, 0.8315, -1.0), (0.5556, 0.8315, 1.0), (0.7071, 0.7071, -1.0), (0.7071, 0.7071, 1.0), (0.8315, 0.5556, -1.0), (0.8315, 0.5556, 1.0), (0.9239, 0.3827, -1.0), (0.9239, 0.3827, 1.0), (0.9808, 0.1951, -1.0), (0.9808, 0.1951, 1.0), (1.0, 0.0, -1.0), (1.0, 0.0, 1.0), (0.9808, -0.1951, -1.0), (0.9808, -0.1951, 1.0), (0.9239, -0.3827, -1.0), (0.9239, -0.3827, 1.0), (0.8315, -0.5556, -1.0), (0.8315, -0.5556, 1.0), (0.7071, -0.7071, -1.0), (0.7071, -0.7071, 1.0), (0.5556, -0.8315, -1.0), (0.5556, -0.8315, 1.0), (0.3827, -0.9239, -1.0), (0.3827, -0.9239, 1.0), (0.1951, -0.9808, -1.0), (0.1951, -0.9808, 1.0), (0.0, -1.0, -1.0), (0.0, -1.0, 1.0), (-0.1951, -0.9808, -1.0), (-0.1951, -0.9808, 1.0), (-0.3827, -0.9239, -1.0), (-0.3827, -0.9239, 1.0), (-0.5556, -0.8315, -1.0), (-0.5556, -0.8315, 1.0), (-0.7071, -0.7071, -1.0), (-0.7071, -0.7071, 1.0), (-0.8315, -0.5556, -1.0), (-0.8315, -0.5556, 1.0), (-0.9239, -0.3827, -1.0), (-0.9239, -0.3827, 1.0), (-0.9808, -0.1951, -1.0), (-0.9808, -0.1951, 1.0), (-1.0, 0.0, -1.0), (-1.0, 0.0, 1.0), (-0.9808, 0.1951, -1.0), (-0.9808, 0.1951, 1.0), (-0.9239, 0.3827, -1.0), (-0.9239, 0.3827, 1.0), (-0.8315, 0.5556, -1.0), (-0.8315, 0.5556, 1.0), (-0.7071, 0.7071, -1.0), (-0.7071, 0.7071, 1.0), (-0.5556, 0.8315, -1.0), (-0.5556, 0.8315, 1.0), (-0.3827, 0.9239, -1.0), (-0.3827, 0.9239, 1.0), (-0.1951, 0.9808, -1.0), (-0.1951, 0.9808, 1.0)], [], [(0, 1, 3, 2), (2, 3, 5, 4), (4, 5, 7, 6), (6, 7, 9, 8), (8, 9, 11, 10), (10, 11, 13, 12), (12, 13, 15, 14), (14, 15, 17, 16), (16, 17, 19, 18), (18, 19, 21, 20), (20, 21, 23, 22), (22, 23, 25, 24), (24, 25, 27, 26), (26, 27, 29, 28), (28, 29, 31, 30), (30, 31, 33, 32), (32, 33, 35, 34), (34, 35, 37, 36), (36, 37, 39, 38), (38, 39, 41, 40), (40, 41, 43, 42), (42, 43, 45, 44), (44, 45, 47, 46), (46, 47, 49, 48), (48, 49, 51, 50), (50, 51, 53, 52), (52, 53, 55, 54), (54, 55, 57, 56), (56, 57, 59, 58), (58, 59, 61, 60), (3, 1, 63, 61, 59, 57, 55, 53, 51, 49, 47, 45, 43, 41, 39, 37, 35, 33, 31, 29, 27, 25, 23, 21, 19, 17, 15, 13, 11, 9, 7, 5), (60, 61, 63, 62), (62, 63, 1, 0), (0, 2, 4, 6, 8, 10, 12, 14, 16, 18, 20, 22, 24, 26, 28, 30, 32, 34, 36, 38, 40, 42, 44, 46, 48, 50, 52, 54, 56, 58, 60, 62)])
_uv = me_cylinder_001.uv_layers.new(name='UVMap')
_uv.uv.foreach_set('vector', [1.0, 0.5, 1.0, 1.0, 0.9688, 1.0, 0.9688, 0.5, 0.9688, 0.5, 0.9688, 1.0, 0.9375, 1.0, 0.9375, 0.5, 0.9375, 0.5, 0.9375, 1.0, 0.9062, 1.0, 0.9062, 0.5, 0.9062, 0.5, 0.9062, 1.0, 0.875, 1.0, 0.875, 0.5, 0.875, 0.5, 0.875, 1.0, 0.8438, 1.0, 0.8438, 0.5, 0.8438, 0.5, 0.8438, 1.0, 0.8125, 1.0, 0.8125, 0.5, 0.8125, 0.5, 0.8125, 1.0, 0.7812, 1.0, 0.7812, 0.5, 0.7812, 0.5, 0.7812, 1.0, 0.75, 1.0, 0.75, 0.5, 0.75, 0.5, 0.75, 1.0, 0.7188, 1.0, 0.7188, 0.5, 0.7188, 0.5, 0.7188, 1.0, 0.6875, 1.0, 0.6875, 0.5, 0.6875, 0.5, 0.6875, 1.0, 0.6562, 1.0, 0.6562, 0.5, 0.6562, 0.5, 0.6562, 1.0, 0.625, 1.0, 0.625, 0.5, 0.625, 0.5, 0.625, 1.0, 0.5938, 1.0, 0.5938, 0.5, 0.5938, 0.5, 0.5938, 1.0, 0.5625, 1.0, 0.5625, 0.5, 0.5625, 0.5, 0.5625, 1.0, 0.5312, 1.0, 0.5312, 0.5, 0.5312, 0.5, 0.5312, 1.0, 0.5, 1.0, 0.5, 0.5, 0.5, 0.5, 0.5, 1.0, 0.4688, 1.0, 0.4688, 0.5, 0.4688, 0.5, 0.4688, 1.0, 0.4375, 1.0, 0.4375, 0.5, 0.4375, 0.5, 0.4375, 1.0, 0.4062, 1.0, 0.4062, 0.5, 0.4062, 0.5, 0.4062, 1.0, 0.375, 1.0, 0.375, 0.5, 0.375, 0.5, 0.375, 1.0, 0.3438, 1.0, 0.3438, 0.5, 0.3438, 0.5, 0.3438, 1.0, 0.3125, 1.0, 0.3125, 0.5, 0.3125, 0.5, 0.3125, 1.0, 0.2812, 1.0, 0.2812, 0.5, 0.2812, 0.5, 0.2812, 1.0, 0.25, 1.0, 0.25, 0.5, 0.25, 0.5, 0.25, 1.0, 0.2188, 1.0, 0.2188, 0.5, 0.2188, 0.5, 0.2188, 1.0, 0.1875, 1.0, 0.1875, 0.5, 0.1875, 0.5, 0.1875, 1.0, 0.1562, 1.0, 0.1562, 0.5, 0.1562, 0.5, 0.1562, 1.0, 0.125, 1.0, 0.125, 0.5, 0.125, 0.5, 0.125, 1.0, 0.09375, 1.0, 0.09375, 0.5, 0.09375, 0.5, 0.09375, 1.0, 0.0625, 1.0, 0.0625, 0.5, 0.2968, 0.4854, 0.25, 0.49, 0.2032, 0.4854, 0.1582, 0.4717, 0.1167, 0.4496, 0.08029, 0.4197, 0.05045, 0.3833, 0.02827, 0.3418, 0.01461, 0.2968, 0.01, 0.25, 0.01461, 0.2032, 0.02827, 0.1582, 0.05045, 0.1167, 0.08029, 0.08029, 0.1167, 0.05045, 0.1582, 0.02827, 0.2032, 0.01461, 0.25, 0.01, 0.2968, 0.01461, 0.3418, 0.02827, 0.3833, 0.05045, 0.4197, 0.08029, 0.4496, 0.1167, 0.4717, 0.1582, 0.4854, 0.2032, 0.49, 0.25, 0.4854, 0.2968, 0.4717, 0.3418, 0.4496, 0.3833, 0.4197, 0.4197, 0.3833, 0.4496, 0.3418, 0.4717, 0.0625, 0.5, 0.0625, 1.0, 0.03125, 1.0, 0.03125, 0.5, 0.03125, 0.5, 0.03125, 1.0, 0.0, 1.0, 0.0, 0.5, 0.75, 0.49, 0.7968, 0.4854, 0.8418, 0.4717, 0.8833, 0.4496, 0.9197, 0.4197, 0.9496, 0.3833, 0.9717, 0.3418, 0.9854, 0.2968, 0.99, 0.25, 0.9854, 0.2032, 0.9717, 0.1582, 0.9496, 0.1167, 0.9197, 0.08029, 0.8833, 0.05045, 0.8418, 0.02827, 0.7968, 0.01461, 0.75, 0.01, 0.7032, 0.01461, 0.6582, 0.02827, 0.6167, 0.05045, 0.5803, 0.08029, 0.5504, 0.1167, 0.5283, 0.1582, 0.5146, 0.2032, 0.51, 0.25, 0.5146, 0.2968, 0.5283, 0.3418, 0.5504, 0.3833, 0.5803, 0.4197, 0.6167, 0.4496, 0.6582, 0.4717, 0.7032, 0.4854])
me_cylinder_001.materials.append(mat_material_010)
me_cylinder_001.update()
me_cube_012 = bpy.data.meshes.new('Cube.012')
me_cube_012.from_pydata([(-1.0, -1.0, -1.0), (-1.0, -1.0, 1.0), (-1.0, 1.0, -1.0), (-1.0, 1.0, 1.0), (1.0, -1.0, -1.0), (1.0, -1.0, 1.0), (1.0, 1.0, -1.0), (1.0, 1.0, 1.0)], [], [(0, 1, 3, 2), (2, 3, 7, 6), (6, 7, 5, 4), (4, 5, 1, 0), (2, 6, 4, 0), (7, 3, 1, 5)])
_uv = me_cube_012.uv_layers.new(name='UVMap')
_uv.uv.foreach_set('vector', [0.375, 0.0, 0.625, 0.0, 0.625, 0.25, 0.375, 0.25, 0.375, 0.25, 0.625, 0.25, 0.625, 0.5, 0.375, 0.5, 0.375, 0.5, 0.625, 0.5, 0.625, 0.75, 0.375, 0.75, 0.375, 0.75, 0.625, 0.75, 0.625, 1.0, 0.375, 1.0, 0.125, 0.5, 0.375, 0.5, 0.375, 0.75, 0.125, 0.75, 0.625, 0.5, 0.875, 0.5, 0.875, 0.75, 0.625, 0.75])
me_cube_012.update()
me_cylinder = bpy.data.meshes.new('Cylinder')
me_cylinder.from_pydata([(0.0, 1.0, -1.0), (0.0, 1.0, 1.0), (0.1951, 0.9808, -1.0), (0.1951, 0.9808, 1.0), (0.3827, 0.9239, -1.0), (0.3827, 0.9239, 1.0), (0.5556, 0.8315, -1.0), (0.5556, 0.8315, 1.0), (0.7071, 0.7071, -1.0), (0.7071, 0.7071, 1.0), (0.8315, 0.5556, -1.0), (0.8315, 0.5556, 1.0), (0.9239, 0.3827, -1.0), (0.9239, 0.3827, 1.0), (0.9808, 0.1951, -1.0), (0.9808, 0.1951, 1.0), (1.0, 0.0, -1.0), (1.0, 0.0, 1.0), (0.9808, -0.1951, -1.0), (0.9808, -0.1951, 1.0), (0.9239, -0.3827, -1.0), (0.9239, -0.3827, 1.0), (0.8315, -0.5556, -1.0), (0.8315, -0.5556, 1.0), (0.7071, -0.7071, -1.0), (0.7071, -0.7071, 1.0), (0.5556, -0.8315, -1.0), (0.5556, -0.8315, 1.0), (0.3827, -0.9239, -1.0), (0.3827, -0.9239, 1.0), (0.1951, -0.9808, -1.0), (0.1951, -0.9808, 1.0), (0.0, -1.0, -1.0), (0.0, -1.0, 1.0), (-0.1951, -0.9808, -1.0), (-0.1951, -0.9808, 1.0), (-0.3827, -0.9239, -1.0), (-0.3827, -0.9239, 1.0), (-0.5556, -0.8315, -1.0), (-0.5556, -0.8315, 1.0), (-0.7071, -0.7071, -1.0), (-0.7071, -0.7071, 1.0), (-0.8315, -0.5556, -1.0), (-0.8315, -0.5556, 1.0), (-0.9239, -0.3827, -1.0), (-0.9239, -0.3827, 1.0), (-0.9808, -0.1951, -1.0), (-0.9808, -0.1951, 1.0), (-1.0, 0.0, -1.0), (-1.0, 0.0, 1.0), (-0.9808, 0.1951, -1.0), (-0.9808, 0.1951, 1.0), (-0.9239, 0.3827, -1.0), (-0.9239, 0.3827, 1.0), (-0.8315, 0.5556, -1.0), (-0.8315, 0.5556, 1.0), (-0.7071, 0.7071, -1.0), (-0.7071, 0.7071, 1.0), (-0.5556, 0.8315, -1.0), (-0.5556, 0.8315, 1.0), (-0.3827, 0.9239, -1.0), (-0.3827, 0.9239, 1.0), (-0.1951, 0.9808, -1.0), (-0.1951, 0.9808, 1.0)], [], [(0, 1, 3, 2), (2, 3, 5, 4), (4, 5, 7, 6), (6, 7, 9, 8), (8, 9, 11, 10), (10, 11, 13, 12), (12, 13, 15, 14), (14, 15, 17, 16), (16, 17, 19, 18), (18, 19, 21, 20), (20, 21, 23, 22), (22, 23, 25, 24), (24, 25, 27, 26), (26, 27, 29, 28), (28, 29, 31, 30), (30, 31, 33, 32), (32, 33, 35, 34), (34, 35, 37, 36), (36, 37, 39, 38), (38, 39, 41, 40), (40, 41, 43, 42), (42, 43, 45, 44), (44, 45, 47, 46), (46, 47, 49, 48), (48, 49, 51, 50), (50, 51, 53, 52), (52, 53, 55, 54), (54, 55, 57, 56), (56, 57, 59, 58), (58, 59, 61, 60), (3, 1, 63, 61, 59, 57, 55, 53, 51, 49, 47, 45, 43, 41, 39, 37, 35, 33, 31, 29, 27, 25, 23, 21, 19, 17, 15, 13, 11, 9, 7, 5), (60, 61, 63, 62), (62, 63, 1, 0), (0, 2, 4, 6, 8, 10, 12, 14, 16, 18, 20, 22, 24, 26, 28, 30, 32, 34, 36, 38, 40, 42, 44, 46, 48, 50, 52, 54, 56, 58, 60, 62)])
_uv = me_cylinder.uv_layers.new(name='UVMap')
_uv.uv.foreach_set('vector', [1.0, 0.5, 1.0, 1.0, 0.9688, 1.0, 0.9688, 0.5, 0.9688, 0.5, 0.9688, 1.0, 0.9375, 1.0, 0.9375, 0.5, 0.9375, 0.5, 0.9375, 1.0, 0.9062, 1.0, 0.9062, 0.5, 0.9062, 0.5, 0.9062, 1.0, 0.875, 1.0, 0.875, 0.5, 0.875, 0.5, 0.875, 1.0, 0.8438, 1.0, 0.8438, 0.5, 0.8438, 0.5, 0.8438, 1.0, 0.8125, 1.0, 0.8125, 0.5, 0.8125, 0.5, 0.8125, 1.0, 0.7812, 1.0, 0.7812, 0.5, 0.7812, 0.5, 0.7812, 1.0, 0.75, 1.0, 0.75, 0.5, 0.75, 0.5, 0.75, 1.0, 0.7188, 1.0, 0.7188, 0.5, 0.7188, 0.5, 0.7188, 1.0, 0.6875, 1.0, 0.6875, 0.5, 0.6875, 0.5, 0.6875, 1.0, 0.6562, 1.0, 0.6562, 0.5, 0.6562, 0.5, 0.6562, 1.0, 0.625, 1.0, 0.625, 0.5, 0.625, 0.5, 0.625, 1.0, 0.5938, 1.0, 0.5938, 0.5, 0.5938, 0.5, 0.5938, 1.0, 0.5625, 1.0, 0.5625, 0.5, 0.5625, 0.5, 0.5625, 1.0, 0.5312, 1.0, 0.5312, 0.5, 0.5312, 0.5, 0.5312, 1.0, 0.5, 1.0, 0.5, 0.5, 0.5, 0.5, 0.5, 1.0, 0.4688, 1.0, 0.4688, 0.5, 0.4688, 0.5, 0.4688, 1.0, 0.4375, 1.0, 0.4375, 0.5, 0.4375, 0.5, 0.4375, 1.0, 0.4062, 1.0, 0.4062, 0.5, 0.4062, 0.5, 0.4062, 1.0, 0.375, 1.0, 0.375, 0.5, 0.375, 0.5, 0.375, 1.0, 0.3438, 1.0, 0.3438, 0.5, 0.3438, 0.5, 0.3438, 1.0, 0.3125, 1.0, 0.3125, 0.5, 0.3125, 0.5, 0.3125, 1.0, 0.2812, 1.0, 0.2812, 0.5, 0.2812, 0.5, 0.2812, 1.0, 0.25, 1.0, 0.25, 0.5, 0.25, 0.5, 0.25, 1.0, 0.2188, 1.0, 0.2188, 0.5, 0.2188, 0.5, 0.2188, 1.0, 0.1875, 1.0, 0.1875, 0.5, 0.1875, 0.5, 0.1875, 1.0, 0.1562, 1.0, 0.1562, 0.5, 0.1562, 0.5, 0.1562, 1.0, 0.125, 1.0, 0.125, 0.5, 0.125, 0.5, 0.125, 1.0, 0.09375, 1.0, 0.09375, 0.5, 0.09375, 0.5, 0.09375, 1.0, 0.0625, 1.0, 0.0625, 0.5, 0.2968, 0.4854, 0.25, 0.49, 0.2032, 0.4854, 0.1582, 0.4717, 0.1167, 0.4496, 0.08029, 0.4197, 0.05045, 0.3833, 0.02827, 0.3418, 0.01461, 0.2968, 0.01, 0.25, 0.01461, 0.2032, 0.02827, 0.1582, 0.05045, 0.1167, 0.08029, 0.08029, 0.1167, 0.05045, 0.1582, 0.02827, 0.2032, 0.01461, 0.25, 0.01, 0.2968, 0.01461, 0.3418, 0.02827, 0.3833, 0.05045, 0.4197, 0.08029, 0.4496, 0.1167, 0.4717, 0.1582, 0.4854, 0.2032, 0.49, 0.25, 0.4854, 0.2968, 0.4717, 0.3418, 0.4496, 0.3833, 0.4197, 0.4197, 0.3833, 0.4496, 0.3418, 0.4717, 0.0625, 0.5, 0.0625, 1.0, 0.03125, 1.0, 0.03125, 0.5, 0.03125, 0.5, 0.03125, 1.0, 0.0, 1.0, 0.0, 0.5, 0.75, 0.49, 0.7968, 0.4854, 0.8418, 0.4717, 0.8833, 0.4496, 0.9197, 0.4197, 0.9496, 0.3833, 0.9717, 0.3418, 0.9854, 0.2968, 0.99, 0.25, 0.9854, 0.2032, 0.9717, 0.1582, 0.9496, 0.1167, 0.9197, 0.08029, 0.8833, 0.05045, 0.8418, 0.02827, 0.7968, 0.01461, 0.75, 0.01, 0.7032, 0.01461, 0.6582, 0.02827, 0.6167, 0.05045, 0.5803, 0.08029, 0.5504, 0.1167, 0.5283, 0.1582, 0.5146, 0.2032, 0.51, 0.25, 0.5146, 0.2968, 0.5283, 0.3418, 0.5504, 0.3833, 0.5803, 0.4197, 0.6167, 0.4496, 0.6582, 0.4717, 0.7032, 0.4854])
me_cylinder.update()
me_cube_021 = bpy.data.meshes.new('Cube.021')
me_cube_021.from_pydata([(-1.0, -1.0, -1.0), (-1.0, -1.0, 1.0), (-1.0, 1.0, -1.0), (-1.0, 1.0, 1.0), (1.0, -1.0, -1.0), (1.0, -1.0, 1.0), (1.0, 1.0, -1.0), (1.0, 1.0, 1.0)], [], [(0, 1, 3, 2), (2, 3, 7, 6), (6, 7, 5, 4), (4, 5, 1, 0), (2, 6, 4, 0), (7, 3, 1, 5)])
_uv = me_cube_021.uv_layers.new(name='UVMap')
_uv.uv.foreach_set('vector', [0.375, 0.0, 0.625, 0.0, 0.625, 0.25, 0.375, 0.25, 0.375, 0.25, 0.625, 0.25, 0.625, 0.5, 0.375, 0.5, 0.375, 0.5, 0.625, 0.5, 0.625, 0.75, 0.375, 0.75, 0.375, 0.75, 0.625, 0.75, 0.625, 1.0, 0.375, 1.0, 0.125, 0.5, 0.375, 0.5, 0.375, 0.75, 0.125, 0.75, 0.625, 0.5, 0.875, 0.5, 0.875, 0.75, 0.625, 0.75])
me_cube_021.materials.append(mat_material_011)
me_cube_021.update()
me_cube_016 = bpy.data.meshes.new('Cube.016')
me_cube_016.from_pydata([(-1.0, -1.0, -1.0), (-1.0, -1.0, 1.0), (-1.0, 1.0, -1.0), (-1.0, 1.0, 1.0), (1.0, -1.0, -1.0), (1.0, -1.0, 1.0), (1.0, 1.0, -1.0), (1.0, 1.0, 1.0)], [], [(0, 1, 3, 2), (2, 3, 7, 6), (6, 7, 5, 4), (4, 5, 1, 0), (2, 6, 4, 0), (7, 3, 1, 5)])
_uv = me_cube_016.uv_layers.new(name='UVMap')
_uv.uv.foreach_set('vector', [0.375, 0.0, 0.625, 0.0, 0.625, 0.25, 0.375, 0.25, 0.375, 0.25, 0.625, 0.25, 0.625, 0.5, 0.375, 0.5, 0.375, 0.5, 0.625, 0.5, 0.625, 0.75, 0.375, 0.75, 0.375, 0.75, 0.625, 0.75, 0.625, 1.0, 0.375, 1.0, 0.125, 0.5, 0.375, 0.5, 0.375, 0.75, 0.125, 0.75, 0.625, 0.5, 0.875, 0.5, 0.875, 0.75, 0.625, 0.75])
me_cube_016.materials.append(mat_material_002)
me_cube_016.update()
me_cube_015 = bpy.data.meshes.new('Cube.015')
me_cube_015.from_pydata([(-1.0, -1.0, -1.0), (-1.0, -1.0, 1.0), (-1.0, 1.0, -1.0), (-1.0, 1.0, 1.0), (1.0, -1.0, -1.0), (1.0, -1.0, 1.0), (1.0, 1.0, -1.0), (1.0, 1.0, 1.0)], [], [(0, 1, 3, 2), (2, 3, 7, 6), (6, 7, 5, 4), (4, 5, 1, 0), (2, 6, 4, 0), (7, 3, 1, 5)])
_uv = me_cube_015.uv_layers.new(name='UVMap')
_uv.uv.foreach_set('vector', [0.375, 0.0, 0.625, 0.0, 0.625, 0.25, 0.375, 0.25, 0.375, 0.25, 0.625, 0.25, 0.625, 0.5, 0.375, 0.5, 0.375, 0.5, 0.625, 0.5, 0.625, 0.75, 0.375, 0.75, 0.375, 0.75, 0.625, 0.75, 0.625, 1.0, 0.375, 1.0, 0.125, 0.5, 0.375, 0.5, 0.375, 0.75, 0.125, 0.75, 0.625, 0.5, 0.875, 0.5, 0.875, 0.75, 0.625, 0.75])
me_cube_015.materials.append(mat_material_003)
me_cube_015.update()
me_cube_013 = bpy.data.meshes.new('Cube.013')
me_cube_013.from_pydata([(1.0, 1.0, -1.0), (1.0, -1.0, 1.0), (1.0, -1.0, -1.0), (-1.0, 1.0, -1.0), (-1.0, -1.0, 1.0), (-1.0, -1.0, -1.0)], [], [(2, 1, 4, 5), (3, 0, 2, 5)])
_uv = me_cube_013.uv_layers.new(name='UVMap')
_uv.uv.foreach_set('vector', [0.375, 0.75, 0.625, 0.75, 0.625, 1.0, 0.375, 1.0, 0.125, 0.5, 0.375, 0.5, 0.375, 0.75, 0.125, 0.75])
me_cube_013.materials.append(mat_material_008)
me_cube_013.use_mirror_vertex_groups = False
me_cube_013.update()
me_cube_001 = bpy.data.meshes.new('Cube.001')
me_cube_001.from_pydata([(-1.0, -1.0, -1.0), (-0.9928, -0.9938, 1.0), (-1.0, 1.0, -1.0), (-0.9928, 0.9938, 1.0), (1.0, -1.0, -1.0), (0.9948, -0.9938, 1.0), (1.0, 1.0, -1.0), (0.9948, 0.9938, 1.0), (-0.999, -1.0, 1.0), (-0.999, 1.0, 1.0), (1.001, 1.0, 1.0), (1.001, -1.0, 1.0)], [], [(0, 8, 9, 2), (2, 9, 10, 6), (6, 10, 11, 4), (4, 11, 8, 0), (1, 3, 9, 8), (3, 7, 10, 9), (7, 5, 11, 10), (5, 1, 8, 11)])
_uv = me_cube_001.uv_layers.new(name='UVMap')
_uv.uv.foreach_set('vector', [0.375, 0.0, 0.625, 0.0, 0.625, 0.25, 0.375, 0.25, 0.375, 0.25, 0.625, 0.25, 0.625, 0.5, 0.375, 0.5, 0.375, 0.5, 0.625, 0.5, 0.625, 0.75, 0.375, 0.75, 0.375, 0.75, 0.625, 0.75, 0.625, 1.0, 0.375, 1.0, 0.8742, 0.7492, 0.8742, 0.5008, 0.875, 0.5, 0.875, 0.75, 0.8742, 0.5008, 0.6258, 0.5008, 0.625, 0.5, 0.875, 0.5, 0.6258, 0.5008, 0.6258, 0.7492, 0.625, 0.75, 0.625, 0.5, 0.6258, 0.7492, 0.8742, 0.7492, 0.875, 0.75, 0.625, 0.75])
me_cube_001.use_mirror_x = True
me_cube_001.use_mirror_y = True
me_cube_001.use_mirror_z = True
me_cube_001.update()
me_cube_017 = bpy.data.meshes.new('Cube.017')
me_cube_017.from_pydata([(-1.0, -1.0, -1.0), (-0.9692, -0.9692, 1.0), (-1.0, 1.0, -1.0), (-0.9692, 0.9692, 1.0), (1.0, -1.0, -1.0), (0.9692, -0.9692, 1.0), (1.0, 1.0, -1.0), (0.9692, 0.9692, 1.0), (-1.0, -1.0, 1.0), (-1.0, 1.0, 1.0), (1.0, 1.0, 1.0), (1.0, -1.0, 1.0), (-1.0, -1.0, 1.0), (-1.0, 1.0, 1.0), (1.0, 1.0, 1.0), (1.0, -1.0, 1.0), (-0.9692, -0.9692, -0.9978), (-0.9692, 0.9692, -0.9978), (0.9692, 0.9692, -0.9978), (0.9692, -0.9692, -0.9978)], [], [(0, 8, 9, 2), (2, 9, 10, 6), (6, 10, 11, 4), (4, 11, 8, 0), (7, 3, 17, 18), (12, 13, 9, 8), (13, 14, 10, 9), (14, 15, 11, 10), (15, 12, 8, 11), (1, 3, 13, 12), (3, 7, 14, 13), (7, 5, 15, 14), (5, 1, 12, 15), (5, 7, 18, 19), (3, 1, 16, 17), (1, 5, 19, 16)])
_uv = me_cube_017.uv_layers.new(name='UVMap')
_uv.uv.foreach_set('vector', [0.375, 0.0, 0.625, 0.0, 0.625, 0.25, 0.375, 0.25, 0.375, 0.25, 0.625, 0.25, 0.625, 0.5, 0.375, 0.5, 0.375, 0.5, 0.625, 0.5, 0.625, 0.75, 0.375, 0.75, 0.375, 0.75, 0.625, 0.75, 0.625, 1.0, 0.375, 1.0, 0.6288, 0.5038, 0.8712, 0.5038, 0.8712, 0.5038, 0.6288, 0.5038, 0.875, 0.75, 0.875, 0.5, 0.875, 0.5, 0.875, 0.75, 0.875, 0.5, 0.625, 0.5, 0.625, 0.5, 0.875, 0.5, 0.625, 0.5, 0.625, 0.75, 0.625, 0.75, 0.625, 0.5, 0.625, 0.75, 0.875, 0.75, 0.875, 0.75, 0.625, 0.75, 0.8712, 0.7462, 0.8712, 0.5038, 0.875, 0.5, 0.875, 0.75, 0.8712, 0.5038, 0.6288, 0.5038, 0.625, 0.5, 0.875, 0.5, 0.6288, 0.5038, 0.6288, 0.7462, 0.625, 0.75, 0.625, 0.5, 0.6288, 0.7462, 0.8712, 0.7462, 0.875, 0.75, 0.625, 0.75, 0.6288, 0.7462, 0.6288, 0.5038, 0.6288, 0.5038, 0.6288, 0.7462, 0.8712, 0.5038, 0.8712, 0.7462, 0.8712, 0.7462, 0.8712, 0.5038, 0.8712, 0.7462, 0.6288, 0.7462, 0.6288, 0.7462, 0.8712, 0.7462])
me_cube_017.update()

# ---- objects
ob_main_feild = bpy.data.objects.new('Main Feild', me_cube)
ob_road4 = bpy.data.objects.new('Road4', me_cube_029)
ob_road5 = bpy.data.objects.new('Road5', me_cube_030)
ob_outsideroad1 = bpy.data.objects.new('OutsideRoad1', me_cube_018)
ob_outsideroad2 = bpy.data.objects.new('OutsideRoad2', me_cube_014)
ob_asphalt = bpy.data.objects.new('Asphalt', me_cube_002)
ob_treearea1 = bpy.data.objects.new('TreeArea1', me_cube_027)
ob_treearea2 = bpy.data.objects.new('TreeArea2', me_cube_022)
ob_road6 = bpy.data.objects.new('Road6', me_cube_031)
ob_treearea3 = bpy.data.objects.new('TreeArea3', me_cube_032)
ob_road7 = bpy.data.objects.new('Road7', me_cube_033)
ob_asphalt2 = bpy.data.objects.new('Asphalt2', me_cube_034)
ob_road1 = bpy.data.objects.new('Road1', me_cylinder_003)
ob_road2 = bpy.data.objects.new('Road2', me_cube_023)
ob_road3 = bpy.data.objects.new('Road3', me_cube_024)
ob_no_1 = bpy.data.objects.new('No.1', me_cube_006)
ob_no_2 = bpy.data.objects.new('No.2', me_cube_004)
ob_no_2_between_no_3_park = bpy.data.objects.new('No.2 between No.3 Park', me_cylinder_004)
ob_no_3 = bpy.data.objects.new('No.3', me_cube_007)
ob_no_4 = bpy.data.objects.new('No.4', me_cube_005)
ob_no_5 = bpy.data.objects.new('No.5', me_cube_008)
ob_no_5_between_no_6_conect = bpy.data.objects.new('No.5 between No.6 conect', me_cube_010)
ob_no_6 = bpy.data.objects.new('No.6', me_cube_009)
ob_no_7 = bpy.data.objects.new('No.7', me_cube_011)
ob_no_7_between_no_8_park = bpy.data.objects.new('No.7 between No.8 Park', me_cylinder_001)
ob_no_8 = bpy.data.objects.new('No.8', me_cube_012)
ob_no_9 = bpy.data.objects.new('No.9', me_cylinder)
ob_smoking_area_room = bpy.data.objects.new('Smoking Area Room', me_cube_021)
ob_statu = bpy.data.objects.new('Statu', me_cube_016)
ob_busstaion = bpy.data.objects.new('BusStaion', me_cube_015)
ob_baskitball_feild = bpy.data.objects.new('Baskitball_Feild', me_cube_013)
ob_wall = bpy.data.objects.new('Wall', me_cube_001)
ob_wall2 = bpy.data.objects.new('Wall2', me_cube_017)

# ---- transforms, parenting, visibility, modifiers, constraints
ob_main_feild.location = (0.0, 0.0, -2.0)
ob_main_feild.scale = (600.0, 600.0, 5e-05)
ob_main_feild.lock_rotations_4d = False
ob_main_feild.empty_display_type = 'ARROWS'
ob_main_feild.lineart.crease_threshold = 0.0
ob_road4.location = (-146.6, -199.7, 1.0)
ob_road4.scale = (20.0, 100.0, 0.0005)
ob_road4.lock_rotations_4d = False
ob_road4.empty_display_type = 'ARROWS'
ob_road4.lineart.crease_threshold = 0.0
ob_road5.location = (-103.5, -224.8, 0.9)
ob_road5.scale = (25.0, 75.0, 0.0005)
ob_road5.lock_rotations_4d = False
ob_road5.empty_display_type = 'ARROWS'
ob_road5.lineart.crease_threshold = 0.0
ob_outsideroad1.location = (514.0, -0.5455, 1.0)
ob_outsideroad1.scale = (35.0, 450.0, 0.0005)
ob_outsideroad1.lock_rotations_4d = False
ob_outsideroad1.empty_display_type = 'ARROWS'
ob_outsideroad1.lineart.crease_threshold = 0.0
ob_outsideroad2.location = (288.3, -38.13, 1.0)
ob_outsideroad2.scale = (40.0, 412.5, 0.0005)
ob_outsideroad2.lock_rotations_4d = False
ob_outsideroad2.empty_display_type = 'ARROWS'
ob_outsideroad2.lineart.crease_threshold = 0.0
ob_asphalt.location = (-101.6, 0.0, 0.001)
ob_asphalt.scale = (350.0, 450.0, 0.0005)
ob_asphalt.lock_rotations_4d = False
ob_asphalt.empty_display_type = 'ARROWS'
ob_asphalt.lineart.crease_threshold = 0.0
ob_treearea1.location = (-42.17, -85.1, 1.0)
ob_treearea1.scale = (85.0, 15.0, 0.0005)
ob_treearea1.lock_rotations_4d = False
ob_treearea1.empty_display_type = 'ARROWS'
ob_treearea1.lineart.crease_threshold = 0.0
ob_treearea2.location = (-140.1, 148.7, 1.0)
ob_treearea2.scale = (15.0, 100.0, 0.0005)
ob_treearea2.lock_rotations_4d = False
ob_treearea2.empty_display_type = 'ARROWS'
ob_treearea2.lineart.crease_threshold = 0.0
ob_road6.location = (127.9, 349.0, 1.0)
ob_road6.scale = (125.0, 25.0, 0.0005)
ob_road6.lock_rotations_4d = False
ob_road6.empty_display_type = 'ARROWS'
ob_road6.lineart.crease_threshold = 0.0
ob_treearea3.location = (100.4, 308.8, 1.0)
ob_treearea3.scale = (97.5, 15.0, 0.0005)
ob_treearea3.lock_rotations_4d = False
ob_treearea3.empty_display_type = 'ARROWS'
ob_treearea3.lineart.crease_threshold = 0.0
ob_road7.location = (228.5, -41.74, 1.0)
ob_road7.scale = (32.5, 75.0, 0.0005)
ob_road7.lock_rotations_4d = False
ob_road7.empty_display_type = 'ARROWS'
ob_road7.lineart.crease_threshold = 0.0
ob_asphalt2.location = (397.6, 0.0, 0.001)
ob_asphalt2.scale = (150.0, 450.0, 0.0005)
ob_asphalt2.lock_rotations_4d = False
ob_asphalt2.empty_display_type = 'ARROWS'
ob_asphalt2.lineart.crease_threshold = 0.0
ob_road1.location = (141.5, -26.49, 1.0)
ob_road1.scale = (50.0, 75.0, 0.0005)
ob_road2.location = (24.35, 21.36, 1.0)
ob_road2.scale = (150.0, 27.5, 0.0005)
ob_road2.lock_rotations_4d = False
ob_road2.empty_display_type = 'ARROWS'
ob_road2.lineart.crease_threshold = 0.0
ob_road3.location = (165.4, -101.7, 1.0)
ob_road3.scale = (32.5, 150.0, 0.0005)
ob_road3.lock_rotations_4d = False
ob_road3.empty_display_type = 'ARROWS'
ob_road3.lineart.crease_threshold = 0.0
ob_no_1.location = (60.55, 73.84, 58.46)
ob_no_1.rotation_euler = (0.0, 0.0, 1.571)
ob_no_1.scale = (25.0, 137.5, 60.0)
ob_no_2.location = (223.0, 172.9, 58.46)
ob_no_2.scale = (25.0, 150.0, 60.0)
ob_no_2_between_no_3_park.location = (56.88, 196.7, 1.0)
ob_no_2_between_no_3_park.scale = (100.0, 60.0, 0.0005)
ob_no_3.location = (-101.0, 148.6, 58.46)
ob_no_3.scale = (25.0, 100.0, 60.0)
ob_no_4.location = (223.3, -239.3, 45.41)
ob_no_4.scale = (25.0, 137.5, 45.0)
ob_no_5.location = (-17.02, -124.9, 77.5)
ob_no_5.rotation_euler = (0.0, 0.0, 1.571)
ob_no_5.scale = (25.0, 110.0, 75.0)
ob_no_5_between_no_6_conect.location = (112.8, -199.7, 77.5)
ob_no_5_between_no_6_conect.scale = (20.0, 100.0, 75.0)
ob_no_6.location = (5.32, -274.7, 77.5)
ob_no_6.rotation_euler = (0.0, 0.0, 1.571)
ob_no_6.scale = (25.0, 87.5, 75.0)
ob_no_7.location = (-323.5, -206.3, 92.52)
ob_no_7.scale = (60.0, 100.0, 75.0)
ob_no_7_between_no_8_park.location = (-349.2, -35.07, 1.0)
ob_no_7_between_no_8_park.scale = (100.0, 70.0, 0.0005)
ob_no_8.location = (-344.0, 146.5, 88.95)
ob_no_8.scale = (100.0, 50.0, 90.0)
ob_no_9.location = (232.9, -39.47, 64.27)
ob_no_9.scale = (50.0, 62.5, 65.0)
ob_smoking_area_room.location = (44.24, 168.4, 15.64)
ob_smoking_area_room.scale = (30.0, 15.0, 15.0)
ob_statu.location = (9.911, 432.5, 15.0)
ob_statu.scale = (5.0, 5.0, 12.5)
ob_busstaion.location = (261.1, 190.9, 10.0)
ob_busstaion.scale = (10.0, 12.5, 10.0)
ob_baskitball_feild.location = (106.3, 226.9, 3.0)
ob_baskitball_feild.scale = (50.0, 30.0, 1.0)
ob_baskitball_feild.lock_rotations_4d = False
ob_baskitball_feild.empty_display_type = 'ARROWS'
ob_baskitball_feild.lineart.crease_threshold = 0.0
ob_wall.location = (49.29, 0.0, 12.5)
ob_wall.scale = (499.8, 450.0, 12.5)
ob_wall.use_mesh_mirror_x = True
ob_wall.use_mesh_mirror_y = True
ob_wall.use_mesh_mirror_z = True
ob_wall2.location = (122.8, -413.0, 12.42)
ob_wall2.scale = (125.0, 36.0, 12.5)

# ---- collection membership
col_map.objects.link(ob_main_feild)
col_road.objects.link(ob_road4)
col_road.objects.link(ob_road5)
col_road.objects.link(ob_outsideroad1)
col_road.objects.link(ob_outsideroad2)
col_road.objects.link(ob_asphalt)
col_road.objects.link(ob_treearea1)
col_road.objects.link(ob_treearea2)
col_road.objects.link(ob_road6)
col_road.objects.link(ob_treearea3)
col_road.objects.link(ob_road7)
col_road.objects.link(ob_asphalt2)
col_road1_2_3.objects.link(ob_road1)
col_road1_2_3.objects.link(ob_road2)
col_road1_2_3.objects.link(ob_road3)
col_building.objects.link(ob_no_1)
col_building.objects.link(ob_no_2)
col_building.objects.link(ob_no_2_between_no_3_park)
col_building.objects.link(ob_no_3)
col_building.objects.link(ob_no_4)
col_building.objects.link(ob_no_5)
col_building.objects.link(ob_no_5_between_no_6_conect)
col_building.objects.link(ob_no_6)
col_building.objects.link(ob_no_7)
col_building.objects.link(ob_no_7_between_no_8_park)
col_building.objects.link(ob_no_8)
col_building.objects.link(ob_no_9)
col_building.objects.link(ob_smoking_area_room)
col_building.objects.link(ob_statu)
col_building.objects.link(ob_busstaion)
col_building.objects.link(ob_baskitball_feild)
col_wall.objects.link(ob_wall)
col_wall.objects.link(ob_wall2)

# ---- scene / render settings (as saved in the file)
scene.frame_start = 1; scene.frame_end = 250; scene.frame_set(72)
scene.render.engine = 'BLENDER_EEVEE_NEXT'
scene.cycles.sampling_pattern = 'TABULATED_SOBOL'
scene.eevee.ray_tracing_options.trace_max_roughness = 0.0
bpy.context.view_layer.update()

# ---- added for rendering (the .blend has no active camera and no usable light): camera, sun + grey world if the file has none
cam_auto = bpy.data.cameras.new('AutoCamera')
cam_auto.lens = 50.0
cam_auto.sensor_width = 36.0
cam_auto.clip_end = 27712.4
ob_auto_camera = bpy.data.objects.new('AutoCamera', cam_auto)
scene.collection.objects.link(ob_auto_camera)
ob_auto_camera.location = (1579.06, -1894.87, 1351.72)
ob_auto_camera.rotation_euler = (1.09748, -7.21219e-08, 0.694738)
scene.camera = ob_auto_camera
light_auto_sun = bpy.data.lights.new('AutoSun', 'SUN')
light_auto_sun.energy = 3.0
light_auto_sun.angle = 0.0523599
ob_auto_sun = bpy.data.objects.new('AutoSun', light_auto_sun)
scene.collection.objects.link(ob_auto_sun)
ob_auto_sun.rotation_euler = (0.872665, 0.174533, 0.523599)
if scene.world is None:
    world_auto = bpy.data.worlds.new('AutoWorld')
    world_auto.color = (0.3, 0.3, 0.3)
    scene.world = world_auto
bpy.context.view_layer.update()
